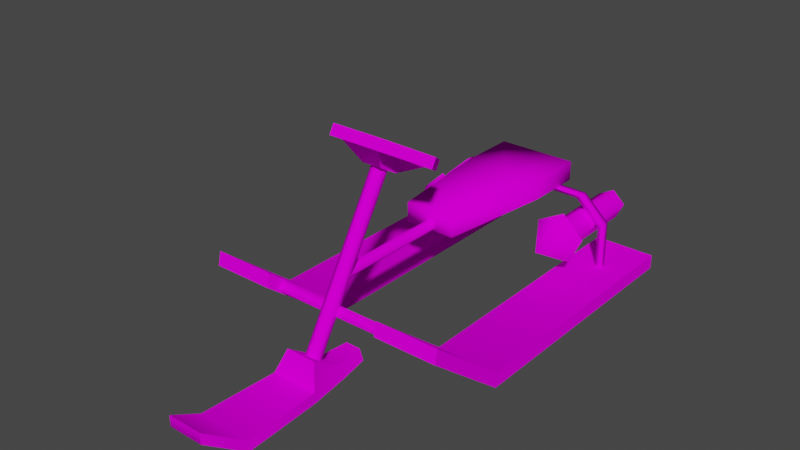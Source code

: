 # Source: snowcat.blend  (saved by Blender 3.3.6; exported with 4.5.12 LTS)
import bpy
from mathutils import Matrix  # noqa: F401  (used for matrix-valued properties, if any)

bpy.ops.wm.read_factory_settings(use_empty=True)
scene = bpy.context.scene
scene.name = 'Scene'

# ---- collections
col_collection = bpy.data.collections.new('Collection'); scene.collection.children.link(col_collection)

# ---- images (referenced by path relative to the original .blend; pixels are not part of the script)
import os
ASSET_DIR = os.environ.get("B2B_ASSET_DIR", "")  # directory of the original .blend (textures are referenced by path, not embedded)
HERE = os.path.dirname(os.path.abspath(__file__))  # packed textures are extracted next to this script under _unpacked/

def load_image(name, relpath, width, height, colorspace="sRGB"):
    """Load a texture the original file referenced (path relative to the .blend, or extracted next to this script)."""
    p = next((c for c in (os.path.join(HERE, relpath), os.path.join(ASSET_DIR, relpath)) if relpath and os.path.exists(c)), "")
    if p:
        img = bpy.data.images.load(p, check_existing=True)
        img.name = name
    else:  # same state as the original file: an image datablock whose file is absent (Cycles renders it pink)
        img = bpy.data.images.new(name, width, height)
        img.source = "FILE"
        img.filepath = "//" + (relpath or name)
    img.colorspace_settings.name = colorspace
    return img
img_snowcat_texture_256_png = load_image('Snowcat_Texture_256.png', 'snowcat.png', 1024, 1024, 'sRGB')

# ---- materials (node trees are filled in below, after node groups)
mat_snowcat = bpy.data.materials.new('SnowCat')
mat_snowcat.use_transparent_shadow = False

# ---- node groups
ng_auto_smooth = bpy.data.node_groups.new('Auto Smooth', 'GeometryNodeTree')
_s = ng_auto_smooth.interface.new_socket(name='Geometry', in_out='OUTPUT', socket_type='NodeSocketGeometry')
_s = ng_auto_smooth.interface.new_socket(name='Geometry', in_out='INPUT', socket_type='NodeSocketGeometry')
_s = ng_auto_smooth.interface.new_socket(name='Angle', in_out='INPUT', socket_type='NodeSocketFloat')
_s.subtype = 'ANGLE'
_s.min_value = 0.0
_s.max_value = 3.142
ng_auto_smooth.is_modifier = True
_N = ng_auto_smooth.nodes; _L = ng_auto_smooth.links
n0 = _N.new('NodeGroupOutput'); n0.name = 'Group Output'; n0.location = (480, -100)
n1 = _N.new('NodeGroupInput'); n1.name = 'Group Input'; n1.location = (-420, -300)
n2 = _N.new('NodeGroupInput'); n2.name = 'Group Input.001'; n2.location = (-60, -100)
n3 = _N.new('GeometryNodeSetShadeSmooth'); n3.name = 'Set Shade Smooth'; n3.location = (120, -100)
n3.domain = 'EDGE'
n4 = _N.new('GeometryNodeSetShadeSmooth'); n4.name = 'Set Shade Smooth.001'; n4.location = (300, -100)
n5 = _N.new('GeometryNodeInputMeshEdgeAngle'); n5.name = 'Edge Angle'; n5.location = (-420, -220)
n6 = _N.new('GeometryNodeInputEdgeSmooth'); n6.name = 'Is Edge Smooth'; n6.location = (-60, -160)
n7 = _N.new('GeometryNodeInputShadeSmooth'); n7.name = 'Is Face Smooth'; n7.location = (-240, -340)
n8 = _N.new('FunctionNodeBooleanMath'); n8.name = 'Boolean Math'; n8.location = (-60, -220)
n9 = _N.new('FunctionNodeCompare'); n9.name = 'Compare'; n9.location = (-240, -180)
n9.operation = 'LESS_EQUAL'
_L.new(n5.outputs[0], n9.inputs[0])
_L.new(n4.outputs[0], n0.inputs[0])
_L.new(n1.outputs[1], n9.inputs[1])
_L.new(n9.outputs[0], n8.inputs[0])
_L.new(n7.outputs[0], n8.inputs[1])
_L.new(n2.outputs[0], n3.inputs[0])
_L.new(n6.outputs[0], n3.inputs[1])
_L.new(n3.outputs[0], n4.inputs[0])
_L.new(n8.outputs[0], n3.inputs[2])
n0.is_active_output = True

# ---- material node trees
mat_snowcat.use_nodes = True; mat_snowcat.node_tree.nodes.clear()
_N = mat_snowcat.node_tree.nodes; _L = mat_snowcat.node_tree.links
n0 = _N.new('ShaderNodeBsdfPrincipled'); n0.name = 'Principled BSDF'; n0.location = (10, 300)
n0.distribution = 'GGX'
n0.subsurface_method = 'RANDOM_WALK_SKIN'
n0.inputs[3].default_value = 1.45
n0.inputs[13].default_value = 0.0
n0.inputs[27].default_value = (0.0, 0.0, 0.0, 1.0)
n0.inputs[28].default_value = 1.0
n1 = _N.new('ShaderNodeOutputMaterial'); n1.name = 'Material Output'; n1.location = (300, 300)
n2 = _N.new('ShaderNodeTexImage'); n2.name = 'Image Texture'; n2.location = (-400, 106)
n2.image = img_snowcat_texture_256_png
n2.interpolation = 'Closest'
_L.new(n0.outputs[0], n1.inputs[0])
_L.new(n2.outputs[0], n0.inputs[0])
n1.is_active_output = True

# ---- world
world_world = bpy.data.worlds.new('World'); scene.world = world_world
world_world.use_nodes = True; world_world.node_tree.nodes.clear()
_N = world_world.node_tree.nodes; _L = world_world.node_tree.links
n0 = _N.new('ShaderNodeOutputWorld'); n0.name = 'World Output'; n0.location = (300, 300)
n1 = _N.new('ShaderNodeBackground'); n1.name = 'Background'; n1.location = (10, 300)
n1.inputs[0].default_value = (0.05088, 0.05088, 0.05088, 1.0)
_L.new(n1.outputs[0], n0.inputs[0])
n0.is_active_output = True
world_world.color = (0.05088, 0.05088, 0.05088)
world_world.use_sun_shadow = False
world_world.sun_shadow_jitter_overblur = 0.0

# ---- meshes
me_cube_001 = bpy.data.meshes.new('Cube.001')
me_cube_001.from_pydata([(0.1836, -0.5015, 0.1905), (0.1836, -0.4924, 0.2314), (0.1836, 0.5726, -0.01307), (0.1836, 0.5726, 0.03043), (0.372, -0.5015, 0.1905), (0.372, -0.4924, 0.2314), (0.372, 0.5726, -0.01307), (0.372, 0.5726, 0.03043), (0.1836, -0.2453, -0.01307), (0.1836, -0.2406, 0.02977), (0.372, -0.2453, -0.01307), (0.372, -0.2406, 0.02977), (0.0, 0.4007, 0.2483), (0.0, 0.4143, 0.2281), (0.291, 0.4005, 0.00106), (0.267, 0.4143, 0.00106), (0.291, 0.4282, 0.00106), (0.0, 0.428, 0.2483), (0.2889, 0.4008, 0.1714), (0.209, 0.4009, 0.2461), (0.1854, 0.4143, 0.2271), (0.2658, 0.4143, 0.1522), (0.209, 0.4278, 0.2461), (0.2889, 0.4278, 0.1714), (0.1229, 0.475, 0.3064), (0.1229, 0.2963, 0.2458), (0.0, -0.4063, 0.2378), (0.0, 0.4058, 0.2378), (0.02075, -0.4063, 0.2586), (0.0, -0.4063, 0.2794), (0.0, 0.4058, 0.2794), (0.2021, -0.4201, 0.167), (0.2021, -0.4616, 0.165), (0.0, -0.5141, 0.04471), (0.0, -0.2379, 0.5053), (0.01946, -0.5238, 0.05048), (0.01946, -0.2475, 0.5111), (0.01946, -0.543, 0.06204), (0.0, -0.5527, 0.06782), (0.0, -0.2764, 0.5284), (0.07788, -0.05438, 0.2458), (0.07788, -0.05438, 0.3064), (0.1229, 0.475, 0.2458), (0.1229, 0.2963, 0.3064), (0.02075, 0.4058, 0.2586), (0.2021, -0.4398, 0.1453), (0.2021, -0.4418, 0.1868), (0.01946, -0.2668, 0.5227), (0.0, 0.475, 0.3064), (0.0, 0.2963, 0.2458), (0.0, 0.475, 0.2458), (0.0, -0.05438, 0.2458), (0.0, -0.05438, 0.3064), (0.0, 0.2963, 0.3064), (0.0, -0.4201, 0.167), (0.0, -0.4398, 0.1453), (0.0, -0.4616, 0.165), (0.0, -0.4418, 0.1868), (0.2092, 0.1665, 0.1534), (0.2198, 0.2895, 0.2327), (0.2154, 0.5857, 0.1995), (0.2154, 0.2774, 0.1995), (0.2549, 0.5857, 0.1619), (0.2549, 0.2774, 0.1619), (0.2314, 0.5857, 0.1126), (0.2314, 0.2774, 0.1126), (0.1772, 0.5857, 0.1198), (0.1772, 0.2774, 0.1198), (0.1673, 0.5857, 0.1735), (0.1673, 0.2774, 0.1735), (0.2879, 0.2895, 0.1679), (0.2473, 0.2895, 0.0831), (0.1541, 0.2895, 0.09549), (0.1371, 0.2895, 0.188)], [], [(8, 9, 3, 2), (2, 3, 7, 6), (10, 11, 5, 4), (4, 5, 1, 0), (8, 10, 4, 0), (11, 9, 1, 5), (7, 3, 9, 11), (2, 6, 10, 8), (6, 7, 11, 10), (0, 1, 9, 8), (14, 18, 21, 15), (16, 23, 18, 14), (15, 21, 23, 16), (20, 19, 12, 13), (22, 20, 13, 17), (21, 18, 19, 20), (23, 21, 20, 22), (18, 23, 22, 19), (19, 22, 17, 12), (50, 48, 24, 42), (25, 43, 41, 40), (49, 25, 40, 51), (50, 42, 25, 49), (42, 24, 43, 25), (55, 54, 31, 45), (44, 30, 29, 28), (27, 44, 28, 26), (33, 34, 36, 35), (35, 36, 47, 37), (37, 47, 39, 38), (51, 40, 41, 52), (24, 48, 53, 43), (43, 53, 52, 41), (46, 31, 54, 57), (45, 32, 56, 55), (32, 46, 57, 56), (60, 61, 63, 62), (71, 58, 72), (62, 63, 65, 64), (73, 58, 59), (70, 58, 71), (64, 65, 67, 66), (59, 58, 70), (66, 67, 69, 68), (59, 70, 71, 72, 73), (72, 58, 73), (68, 69, 61, 60), (60, 62, 64, 66, 68)])
me_cube_001.polygons.foreach_set('use_smooth', [True] * 48)
_k = set([(0, 1), (0, 4), (0, 8), (1, 5), (1, 9), (2, 3), (2, 6), (2, 8), (3, 7), (3, 9), (4, 5), (4, 10), (5, 11), (6, 7), (6, 10), (7, 11), (25, 40), (25, 42), (42, 50), (59, 70), (59, 73), (60, 62), (60, 68), (62, 64), (64, 66), (66, 68), (70, 71), (71, 72), (72, 73)])
me_cube_001.attributes.new('sharp_edge', 'BOOLEAN', 'EDGE').data.foreach_set('value', [ (min(e.vertices), max(e.vertices)) in _k for e in me_cube_001.edges])
_uv = me_cube_001.uv_layers.new(name='UVMap')
_uv.uv.foreach_set('vector', [0.01718, 0.1845, 0.04203, 0.1826, 0.1296, 0.6445, 0.1049, 0.6492, 0.8817, 0.7252, 0.9068, 0.7248, 0.9068, 0.8315, 0.8817, 0.8319, 0.1639, 0.4818, 0.1888, 0.4837, 0.2763, 0.6483, 0.2521, 0.6491, 0.01718, 0.8327, 0.04141, 0.8326, 0.04141, 0.9406, 0.01718, 0.9407, 0.3107, 0.4859, 0.4196, 0.4859, 0.4196, 0.6483, 0.3107, 0.6483, 0.454, 0.4847, 0.5629, 0.4847, 0.5631, 0.6417, 0.4542, 0.6417, 0.4542, 0.01718, 0.5631, 0.0172, 0.5629, 0.4847, 0.454, 0.4847, 0.3107, 0.01718, 0.4196, 0.01718, 0.4196, 0.4859, 0.3107, 0.4859, 0.2516, 0.01718, 0.2763, 0.02184, 0.1888, 0.4837, 0.1639, 0.4818, 0.1053, 0.01718, 0.1296, 0.01797, 0.04203, 0.1826, 0.01718, 0.1845, 0.1962, 0.8274, 0.1639, 0.7373, 0.1806, 0.7411, 0.2096, 0.8209, 0.6135, 0.8697, 0.6132, 0.9682, 0.5977, 0.9682, 0.5975, 0.8697, 0.789, 0.395, 0.7241, 0.4532, 0.7059, 0.4497, 0.7787, 0.3839, 0.6585, 0.7363, 0.6677, 0.7226, 0.6677, 0.8435, 0.6583, 0.8434, 0.7029, 0.5126, 0.7213, 0.5163, 0.789, 0.5966, 0.7788, 0.6035, 0.1806, 0.7411, 0.1639, 0.7373, 0.1926, 0.6834, 0.2096, 0.6871, 0.7059, 0.4497, 0.7241, 0.4532, 0.7213, 0.5163, 0.7029, 0.5126, 0.2472, 0.6838, 0.2627, 0.6834, 0.2594, 0.7298, 0.244, 0.7302, 0.244, 0.7302, 0.2594, 0.7298, 0.2627, 0.8506, 0.247, 0.851, 0.502, 0.868, 0.537, 0.8674, 0.537, 0.9354, 0.502, 0.9359, 0.8817, 0.4872, 0.9168, 0.4872, 0.9168, 0.6904, 0.8817, 0.6904, 0.6957, 0.1196, 0.7668, 0.1196, 0.7407, 0.3206, 0.6957, 0.3206, 0.6957, 0.01718, 0.7668, 0.01718, 0.7668, 0.1196, 0.6957, 0.1196, 0.8817, 0.3839, 0.9168, 0.3839, 0.9168, 0.4872, 0.8817, 0.4872, 0.8817, 0.8663, 0.8952, 0.8684, 0.8952, 0.9828, 0.8817, 0.9807, 0.8353, 0.3839, 0.8474, 0.3841, 0.8474, 0.8535, 0.8353, 0.8533, 0.8234, 0.3841, 0.8353, 0.3839, 0.8353, 0.8533, 0.8234, 0.8535, 0.9607, 0.3858, 0.9607, 0.6658, 0.9512, 0.6658, 0.9512, 0.3858, 0.8832, 0.3277, 0.8832, 0.01718, 0.8962, 0.01718, 0.8962, 0.3277, 0.9306, 0.3154, 0.9306, 0.02555, 0.9408, 0.02555, 0.9408, 0.3154, 0.737, 0.8751, 0.737, 0.9197, 0.7029, 0.9209, 0.7029, 0.8762, 0.5975, 0.3839, 0.6651, 0.3839, 0.6651, 0.4866, 0.5975, 0.4866, 0.5975, 0.4866, 0.6651, 0.4866, 0.6651, 0.6883, 0.6235, 0.6883, 0.4677, 0.9826, 0.454, 0.9826, 0.454, 0.8658, 0.4677, 0.8657, 0.1639, 0.8617, 0.1779, 0.8617, 0.1779, 0.9786, 0.1639, 0.9786, 0.9412, 0.7248, 0.9561, 0.7259, 0.9561, 0.8417, 0.9412, 0.8406, 0.2659, 0.4894, 0.2659, 0.395, 0.2831, 0.395, 0.2831, 0.4894, 0.1136, 0.3075, 0.1136, 0.3526, 0.08561, 0.3172, 0.1317, 0.1231, 0.1317, 0.2175, 0.1145, 0.2175, 0.1145, 0.1231, 0.1333, 0.3291, 0.1614, 0.2938, 0.1614, 0.3389, 0.1165, 0.4095, 0.1446, 0.3742, 0.1446, 0.4192, 0.2585, 0.395, 0.2585, 0.4894, 0.2413, 0.4894, 0.2413, 0.395, 0.1136, 0.2432, 0.1136, 0.2883, 0.08561, 0.253, 0.1563, 0.1231, 0.1563, 0.2175, 0.139, 0.2175, 0.139, 0.1231, 0.288, 0.3192, 0.288, 0.3489, 0.2598, 0.358, 0.2423, 0.334, 0.2598, 0.31, 0.1759, 0.2433, 0.1759, 0.2884, 0.1479, 0.253, 0.1636, 0.2175, 0.1636, 0.1231, 0.1808, 0.1231, 0.1808, 0.2175, 0.1728, 0.6036, 0.1892, 0.6089, 0.1892, 0.6262, 0.1728, 0.6315, 0.1627, 0.6176])
me_cube_001.materials.append(mat_snowcat)
me_cube_001.use_paint_bone_selection = False
me_cube_001.use_paint_mask = True
me_cube_001.update()
me_cylinder = bpy.data.meshes.new('Cylinder')
me_cylinder.from_pydata([(0.1204, -0.0002244, 0.02013), (0.1204, -0.0002244, 0.05155), (0.06022, -0.1045, 0.02013), (0.06022, -0.1045, 0.05155), (0.06022, 0.1041, 0.02013), (0.06022, 0.1041, 0.05155), (0.1551, -0.0002244, 0.02013), (0.07755, -0.1345, 0.02013), (0.07755, -0.1345, 0.05155), (0.1551, -0.0002244, 0.05155), (0.07755, 0.1341, 0.02013), (0.07755, 0.1341, 0.05155), (0.02957, -0.03499, 0.0269), (0.02957, 0.03454, 0.0269), (0.02957, -0.03499, -0.01792), (0.02957, 0.03454, -0.01792), (0.0, -0.1345, 0.02013), (0.0, -0.1345, 0.05155), (-1.431e-08, 0.1341, 0.02013), (-1.431e-08, 0.1341, 0.05155), (7.153e-09, -0.1045, 0.02013), (1.431e-08, -0.1045, 0.05155), (-7.153e-09, 0.1041, 0.02013), (-7.153e-09, 0.1041, 0.05155), (-5.368e-09, -0.03499, 0.0269), (-8.945e-09, 0.03454, 0.0269), (0.0, -0.03499, -0.01792), (-3.576e-09, 0.03454, -0.01792)], [], [(6, 9, 8, 7), (18, 19, 11, 10), (10, 11, 9, 6), (25, 13, 5, 23), (2, 0, 6, 7), (1, 3, 8, 9), (20, 2, 7, 16), (23, 5, 11, 19), (0, 4, 10, 6), (5, 1, 9, 11), (21, 3, 12, 24), (24, 12, 13, 25), (13, 12, 14, 15), (5, 13, 15, 4), (12, 3, 2, 14), (4, 0, 1, 5), (0, 2, 3, 1), (14, 26, 27, 15), (2, 20, 26, 14), (4, 22, 18, 10), (3, 21, 17, 8), (15, 27, 22, 4), (7, 8, 17, 16)])
me_cylinder.polygons.foreach_set('use_smooth', [True] * 23)
_uv = me_cylinder.uv_layers.new(name='UVMap')
_uv.uv.foreach_set('vector', [0.09171, 0.7436, 0.1099, 0.7436, 0.1099, 0.8313, 0.09171, 0.8313, 0.9593, 0.8985, 0.9412, 0.8985, 0.9412, 0.876, 0.9593, 0.876, 0.09171, 0.6836, 0.1099, 0.6836, 0.1099, 0.7436, 0.09171, 0.7436, 0.5409, 0.7336, 0.5266, 0.7336, 0.5088, 0.6934, 0.5409, 0.6934, 0.3655, 0.7, 0.3307, 0.7603, 0.3107, 0.7603, 0.3555, 0.6826, 0.474, 0.7537, 0.5088, 0.814, 0.4988, 0.8314, 0.454, 0.7537, 0.4, 0.7, 0.3655, 0.7, 0.3555, 0.6826, 0.4, 0.6826, 0.5409, 0.6934, 0.5088, 0.6934, 0.4988, 0.6761, 0.5409, 0.6761, 0.3307, 0.7603, 0.3655, 0.8206, 0.3555, 0.8379, 0.3107, 0.7603, 0.5088, 0.6934, 0.474, 0.7537, 0.454, 0.7537, 0.4988, 0.6761, 0.5409, 0.814, 0.5088, 0.814, 0.5266, 0.7738, 0.5409, 0.7738, 0.5409, 0.7738, 0.5266, 0.7738, 0.5266, 0.7336, 0.5409, 0.7336, 0.05735, 0.7273, 0.05735, 0.7655, 0.01718, 0.7655, 0.01718, 0.7273, 0.05735, 0.6836, 0.05735, 0.7273, 0.01718, 0.7273, 0.03918, 0.6836, 0.05735, 0.7655, 0.05735, 0.7983, 0.03918, 0.7983, 0.01718, 0.7655, 0.1099, 0.8656, 0.1099, 0.9004, 0.09171, 0.9004, 0.09171, 0.8656, 0.1099, 0.9004, 0.1099, 0.9701, 0.09171, 0.9701, 0.09171, 0.9004, 0.3833, 0.7402, 0.4, 0.7402, 0.4, 0.7804, 0.3833, 0.7804, 0.3655, 0.7, 0.4, 0.7, 0.4, 0.7402, 0.3833, 0.7402, 0.3655, 0.8206, 0.4, 0.8206, 0.4, 0.8379, 0.3555, 0.8379, 0.5088, 0.814, 0.5409, 0.814, 0.5409, 0.8314, 0.4988, 0.8314, 0.3833, 0.7804, 0.4, 0.7804, 0.4, 0.8206, 0.3655, 0.8206, 0.3858, 0.8723, 0.4039, 0.8723, 0.4039, 0.9171, 0.3858, 0.9171])
me_cylinder.materials.append(mat_snowcat)
me_cylinder.use_paint_bone_selection = False
me_cylinder.use_paint_mask = True
me_cylinder.update()
me_cube_002 = bpy.data.meshes.new('Cube.002')
me_cube_002.from_pydata([(0.08261, -0.2854, -0.005641), (0.08261, -0.2854, 0.02693), (0.05242, 0.08096, -0.005641), (0.05258, -0.3995, 0.06996), (0.0341, 0.08096, 0.02693), (0.05258, -0.3995, 0.1025), (0.07042, -0.04849, -0.005641), (0.07042, -0.04849, 0.02693), (0.04581, -0.02204, 0.09627), (0.0355, 0.1729, -0.005641), (0.02309, 0.1729, 0.02693), (0.0, -0.3995, 0.06996), (0.0, -0.3995, 0.1025), (0.0, 0.08096, -0.005641), (0.0, 0.08096, 0.02693), (0.0, -0.2854, -0.005641), (0.0, -0.2854, 0.02693), (0.0, -0.04849, 0.02693), (0.0, -0.04849, -0.005641), (0.0, -0.02204, 0.09627), (0.0, 0.1729, -0.005641), (0.0, 0.1729, 0.02693)], [], [(14, 4, 10, 21), (6, 7, 1, 0), (18, 6, 0, 15), (0, 1, 5, 3), (15, 0, 3, 11), (13, 2, 6, 18), (2, 4, 7, 6), (17, 7, 8, 19), (4, 8, 7), (20, 21, 10, 9), (4, 2, 9, 10), (2, 13, 20, 9), (4, 14, 19, 8), (3, 5, 12, 11), (7, 17, 16, 1), (1, 16, 12, 5)])
me_cube_002.polygons.foreach_set('use_smooth', [True] * 16)
_uv = me_cube_002.uv_layers.new(name='UVMap')
_uv.uv.foreach_set('vector', [0.624, 0.7758, 0.6042, 0.7758, 0.6106, 0.7226, 0.624, 0.7226, 0.6006, 0.1463, 0.6191, 0.1469, 0.616, 0.2839, 0.5975, 0.2833, 0.8011, 0.1452, 0.8418, 0.1452, 0.8489, 0.2821, 0.8011, 0.2821, 0.5975, 0.2833, 0.616, 0.2839, 0.6613, 0.3495, 0.6428, 0.349, 0.8011, 0.2821, 0.8489, 0.2821, 0.8315, 0.3481, 0.8011, 0.3481, 0.8011, 0.07033, 0.8314, 0.07033, 0.8418, 0.1452, 0.8011, 0.1452, 0.6035, 0.07094, 0.624, 0.07065, 0.6191, 0.1469, 0.6006, 0.1463, 0.3107, 0.8723, 0.3514, 0.8723, 0.3372, 0.9145, 0.3107, 0.9145, 0.624, 0.07065, 0.6613, 0.1316, 0.6191, 0.1469, 0.96, 0.9533, 0.9412, 0.9533, 0.9412, 0.94, 0.96, 0.9328, 0.624, 0.07065, 0.6035, 0.07094, 0.6061, 0.01721, 0.6259, 0.01718, 0.8314, 0.07033, 0.8011, 0.07033, 0.8011, 0.01718, 0.8216, 0.01718, 0.6042, 0.7758, 0.624, 0.7758, 0.624, 0.8353, 0.5975, 0.8353, 0.6492, 0.8778, 0.6677, 0.8778, 0.6677, 0.9082, 0.6492, 0.9082, 0.71, 0.6378, 0.7507, 0.6378, 0.7507, 0.7748, 0.7029, 0.7748, 0.7029, 0.7748, 0.7507, 0.7748, 0.7507, 0.8408, 0.7203, 0.8408])
me_cube_002.materials.append(mat_snowcat)
me_cube_002.use_mirror_x = True
me_cube_002.use_paint_bone_selection = False
me_cube_002.use_paint_mask = True
me_cube_002.update()

# ---- objects
ob_snowcat = bpy.data.objects.new('Snowcat', me_cube_001)
ob_handle = bpy.data.objects.new('Handle', me_cylinder)
ob_ski = bpy.data.objects.new('Ski', me_cube_002)

# ---- transforms, parenting, visibility, modifiers, constraints
ob_snowcat.location = (0.0, 0.0, 0.0)
_m = ob_snowcat.modifiers.new('Mirror', 'MIRROR')
_m = ob_snowcat.modifiers.new('Auto Smooth', 'NODES')
_m.node_group = ng_auto_smooth
_gi = [s.identifier for s in ng_auto_smooth.interface.items_tree if s.item_type == 'SOCKET' and s.in_out == 'INPUT']
_m[_gi[1]] = 3.142  # Angle
ob_handle.parent = ob_snowcat
ob_handle.location = (1.157e-16, -0.2548, 0.521)
ob_handle.rotation_euler = (-0.5236, -1.11e-16, 2.975e-17)
_m = ob_handle.modifiers.new('Mirror', 'MIRROR')
_m = ob_handle.modifiers.new('Auto Smooth', 'NODES')
_m.node_group = ng_auto_smooth
_gi = [s.identifier for s in ng_auto_smooth.interface.items_tree if s.item_type == 'SOCKET' and s.in_out == 'INPUT']
_m[_gi[1]] = 1.047  # Angle
ob_ski.parent = ob_snowcat
ob_ski.location = (0.0, -0.55, 0.0)
ob_ski.use_mesh_mirror_x = True
_m = ob_ski.modifiers.new('Mirror', 'MIRROR')
_m = ob_ski.modifiers.new('Auto Smooth', 'NODES')
_m.node_group = ng_auto_smooth
_gi = [s.identifier for s in ng_auto_smooth.interface.items_tree if s.item_type == 'SOCKET' and s.in_out == 'INPUT']
_m[_gi[1]] = 1.047  # Angle

# ---- collection membership
col_collection.objects.link(ob_snowcat)
col_collection.objects.link(ob_handle)
col_collection.objects.link(ob_ski)

# ---- scene / render settings (as saved in the file)
scene.frame_start = 1; scene.frame_end = 250; scene.frame_set(1)
scene.render.engine = 'BLENDER_EEVEE_NEXT'
scene.cycles.sampling_pattern = 'TABULATED_SOBOL'
scene.cycles.use_light_tree = False
scene.view_settings.view_transform = 'Filmic'
bpy.context.view_layer.update()

# ---- added for rendering (the .blend has no active camera and no usable light): camera, sun
cam_auto = bpy.data.cameras.new('AutoCamera')
cam_auto.lens = 50.0
cam_auto.sensor_width = 36.0
cam_auto.clip_end = 1000.0
ob_auto_camera = bpy.data.objects.new('AutoCamera', cam_auto)
scene.collection.objects.link(ob_auto_camera)
ob_auto_camera.location = (1.68781, -2.20725, 1.66018)
ob_auto_camera.rotation_euler = (1.09748, -7.21219e-08, 0.694738)
scene.camera = ob_auto_camera
light_auto_sun = bpy.data.lights.new('AutoSun', 'SUN')
light_auto_sun.energy = 3.0
light_auto_sun.angle = 0.0523599
ob_auto_sun = bpy.data.objects.new('AutoSun', light_auto_sun)
scene.collection.objects.link(ob_auto_sun)
ob_auto_sun.rotation_euler = (0.872665, 0.174533, 0.523599)
bpy.context.view_layer.update()
